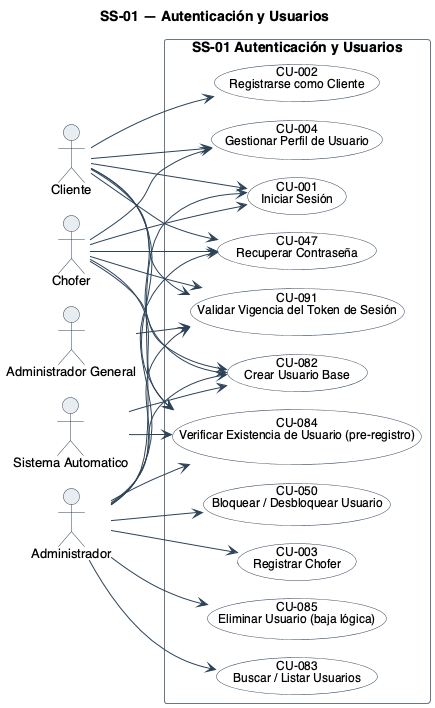

The diagram above was rendered by PlantUML. Its source (embedded in the PNG):
@startuml
!pragma layout smetana
title SS-01 — Autenticación y Usuarios
left to right direction
skinparam backgroundColor #FFFFFF
skinparam shadowing false
skinparam defaultFontName Helvetica
skinparam defaultFontSize 13
skinparam ArrowColor #2C4257
skinparam actor {
  BorderColor #2C4257
  BackgroundColor #E8EDF2
}
skinparam usecase {
  BorderColor #2C4257
  BackgroundColor #FFFFFF
  FontSize 12
  BorderColor<<pendiente>> #9C4436
  BackgroundColor<<pendiente>> #F6E4E1
}
skinparam rectangle {
  BorderColor #6B7683
  FontSize 14
  FontStyle bold
}

actor "Cliente" as A1
actor "Chofer" as A2
actor "Administrador" as A3
actor "Sistema Automatico" as A4
actor "Administrador General" as A5

rectangle "SS-01 Autenticación y Usuarios" {
  usecase "CU-001\nIniciar Sesión" as U1
  usecase "CU-002\nRegistrarse como Cliente" as U2
  usecase "CU-003\nRegistrar Chofer" as U3
  usecase "CU-004\nGestionar Perfil de Usuario" as U4
  usecase "CU-047\nRecuperar Contraseña" as U47
  usecase "CU-050\nBloquear / Desbloquear Usuario" as U50
  usecase "CU-082\nCrear Usuario Base" as U82
  usecase "CU-083\nBuscar / Listar Usuarios" as U83
  usecase "CU-084\nVerificar Existencia de Usuario (pre-registro)" as U84
  usecase "CU-085\nEliminar Usuario (baja lógica)" as U85
  usecase "CU-091\nValidar Vigencia del Token de Sesión" as U91
}

A1 --> U1
A2 --> U1
A3 --> U1
A1 --> U2
A3 --> U3
A1 --> U4
A2 --> U4
A1 --> U47
A2 --> U47
A3 --> U47
A3 --> U50
A1 --> U82
A2 --> U82
A3 --> U82
A4 --> U82
A3 --> U83
A1 --> U84
A2 --> U84
A3 --> U84
A4 --> U84
A3 --> U85
A1 --> U91
A2 --> U91
A3 --> U91
A5 --> U91
@enduml